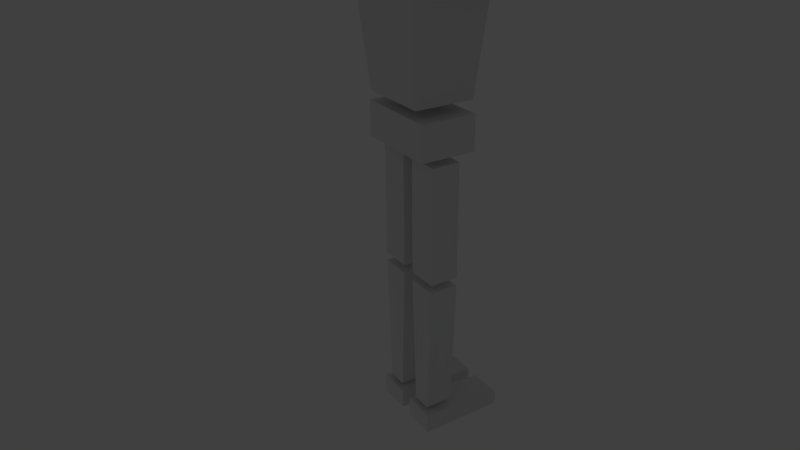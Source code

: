 # Source: robot.blend  (saved by Blender 2.60.0; exported with 4.5.12 LTS)
import bpy
from mathutils import Matrix  # noqa: F401  (used for matrix-valued properties, if any)

bpy.ops.wm.read_factory_settings(use_empty=True)
scene = bpy.context.scene
scene.name = 'Scene'

# ---- collections
col_collection_1 = bpy.data.collections.new('Collection 1'); scene.collection.children.link(col_collection_1)
col_collection_2 = bpy.data.collections.new('Collection 2'); scene.collection.children.link(col_collection_2)

# ---- materials (node trees are filled in below, after node groups)
mat_ice = bpy.data.materials.new('ice')
mat_ice.alpha_threshold = 0.0
mat_ice.use_transparent_shadow = False
mat_ice.roughness = 0.5
mat_ice.line_color = (0.0, 0.0, 0.0, 1.0)

# ---- material node trees

# ---- world
world_world = bpy.data.worlds.new('World'); scene.world = world_world
world_world.color = (0.05088, 0.05088, 0.05088)
world_world.use_sun_shadow = False
world_world.sun_shadow_jitter_overblur = 0.0
world_world.cycles.sampling_method = 'MANUAL'
world_world.cycles.sample_map_resolution = 256

# ---- cameras
cam_camera = bpy.data.cameras.new('Camera')
cam_camera.clip_end = 100.0
cam_camera.lens = 35.0
cam_camera.ortho_scale = 7.314
cam_camera.dof.focus_distance = 0.0
cam_camera.dof.aperture_fstop = 128.0

# ---- lights
light_lamp_003 = bpy.data.lights.new('Lamp.003', 'POINT')
light_lamp_003.transmission_factor = 0.0
light_lamp_003.cutoff_distance = 30.0
light_lamp_003.energy = 100.0
light_lamp_003.shadow_buffer_clip_start = 1.001
light_lamp_003.shadow_soft_size = 1.0
light_lamp_003.shadow_maximum_resolution = 0.006
light_lamp_003.use_absolute_resolution = True
light_lamp_003.cycles.use_multiple_importance_sampling = False
light_lamp_001 = bpy.data.lights.new('Lamp.001', 'POINT')
light_lamp_001.transmission_factor = 0.0
light_lamp_001.cutoff_distance = 30.0
light_lamp_001.energy = 100.0
light_lamp_001.shadow_buffer_clip_start = 1.001
light_lamp_001.shadow_soft_size = 1.0
light_lamp_001.shadow_maximum_resolution = 0.006
light_lamp_001.use_absolute_resolution = True
light_lamp_001.cycles.use_multiple_importance_sampling = False
light_lamp = bpy.data.lights.new('Lamp', 'POINT')
light_lamp.transmission_factor = 0.0
light_lamp.cutoff_distance = 30.0
light_lamp.energy = 100.0
light_lamp.shadow_buffer_clip_start = 1.001
light_lamp.shadow_soft_size = 1.0
light_lamp.shadow_maximum_resolution = 0.006
light_lamp.use_absolute_resolution = True
light_lamp.cycles.use_multiple_importance_sampling = False

# ---- meshes
me_robot = bpy.data.meshes.new('robot')
me_robot.from_pydata([(1.498, 0.9434, -7.556), (1.498, 0.1507, -7.556), (-0.5017, 0.1507, -7.556), (-0.5017, 0.9434, -7.556), (1.498, 0.9434, -7.215), (1.498, 0.1507, -7.215), (-0.5017, 0.1507, -7.064), (-0.5017, 0.9434, -7.064), (1.498, -0.1501, -7.556), (1.498, -0.9429, -7.556), (-0.5017, -0.9429, -7.556), (-0.5017, -0.1501, -7.556), (1.498, -0.1501, -7.215), (1.498, -0.9429, -7.215), (-0.5017, -0.9429, -7.064), (-0.5017, -0.1501, -7.064), (0.2579, 0.7824, -6.965), (0.2579, 0.3057, -6.965), (-0.4113, 0.3057, -6.965), (-0.4113, 0.7824, -6.965), (0.2579, 0.9202, -3.77), (0.2579, 0.1679, -3.77), (-0.4113, 0.1679, -3.77), (-0.4113, 0.9202, -3.77), (0.2579, -0.3059, -6.965), (0.2579, -0.7826, -6.965), (-0.4113, -0.7826, -6.965), (-0.4113, -0.3059, -6.965), (0.2579, -0.168, -3.77), (0.2579, -0.9204, -3.77), (-0.4113, -0.9204, -3.77), (-0.4113, -0.168, -3.77), (0.2579, 0.9202, -3.573), (0.2579, 0.1679, -3.573), (-0.4113, 0.1679, -3.573), (-0.4113, 0.9202, -3.573), (0.2579, 0.9202, -0.8524), (0.2579, 0.1679, -0.8524), (-0.4113, 0.1679, -0.8524), (-0.4113, 0.9202, -0.8524), (0.2579, -0.168, -3.573), (0.2579, -0.9204, -3.573), (-0.4113, -0.9204, -3.573), (-0.4113, -0.168, -3.573), (0.2579, -0.168, -0.8524), (0.2579, -0.9204, -0.8524), (-0.4113, -0.9204, -0.8524), (-0.4113, -0.168, -0.8524), (0.2813, 6.458, 4.101), (0.2813, 5.83, 4.101), (-0.4347, 5.83, 4.101), (-0.4347, 6.458, 4.101), (0.2813, 6.458, 3.352), (0.2813, 5.83, 3.352), (-0.4347, 5.83, 3.352), (-0.4347, 6.458, 3.352), (0.2813, -5.83, 4.101), (0.2813, -6.458, 4.101), (-0.4347, -6.458, 4.101), (-0.4347, -5.83, 4.101), (0.2813, -5.83, 3.352), (0.2813, -6.458, 3.352), (-0.4347, -6.458, 3.352), (-0.4347, -5.83, 3.352), (0.2813, 5.694, 3.949), (0.2813, 3.694, 3.949), (-0.4347, 3.694, 3.949), (-0.4347, 5.694, 3.949), (0.2813, 5.694, 3.504), (0.2813, 3.694, 3.504), (-0.4347, 3.694, 3.504), (-0.4347, 5.694, 3.504), (0.2813, -3.694, 3.949), (0.2813, -5.694, 3.949), (-0.4347, -5.694, 3.949), (-0.4347, -3.694, 3.949), (0.2813, -3.694, 3.504), (0.2813, -5.694, 3.504), (-0.4347, -5.694, 3.504), (-0.4347, -3.694, 3.504), (0.2813, 3.474, 3.949), (0.2813, 1.474, 3.949), (-0.4347, 1.474, 3.949), (-0.4347, 3.474, 3.949), (0.2813, 3.474, 3.504), (0.2813, 1.474, 3.504), (-0.4347, 1.474, 3.504), (-0.4347, 3.474, 3.504), (0.2813, -1.474, 3.949), (0.2813, -3.474, 3.949), (-0.4347, -3.474, 3.949), (-0.4347, -1.474, 3.949), (0.2813, -1.474, 3.504), (0.2813, -3.474, 3.504), (-0.4347, -3.474, 3.504), (-0.4347, -1.474, 3.504), (0.562, 1.0, -0.6583), (0.562, -0.9999, -0.6583), (-0.7154, -0.9999, -0.6583), (-0.7154, 1.0, -0.6583), (0.562, 1.0, 0.1457), (0.562, -0.9999, 0.1457), (-0.7154, -0.9999, 0.1457), (-0.7154, 1.0, 0.1457), (0.7983, 0.702, 4.589), (0.7983, -0.7019, 4.589), (-0.9516, -0.7019, 4.589), (-0.9516, 0.702, 4.589), (0.7983, 0.702, 6.339), (0.7983, -0.7019, 6.339), (-0.9516, -0.7019, 6.339), (-0.9516, 0.702, 6.339), (0.6055, 0.85, 0.3903), (0.6055, -0.8499, 0.3903), (-0.7589, -0.8499, 0.3903), (-0.7589, 0.85, 0.3903), (0.9233, 1.232, 4.182), (0.9233, -1.232, 4.182), (-1.077, -1.232, 4.182), (-1.077, 1.232, 4.182)], [], [(0, 1, 2, 3), (4, 7, 6, 5), (0, 4, 5, 1), (1, 5, 6, 2), (2, 6, 7, 3), (4, 0, 3, 7), (8, 9, 10, 11), (12, 15, 14, 13), (8, 12, 13, 9), (9, 13, 14, 10), (10, 14, 15, 11), (12, 8, 11, 15), (16, 17, 18, 19), (20, 23, 22, 21), (16, 20, 21, 17), (17, 21, 22, 18), (18, 22, 23, 19), (20, 16, 19, 23), (24, 25, 26, 27), (28, 31, 30, 29), (24, 28, 29, 25), (25, 29, 30, 26), (26, 30, 31, 27), (28, 24, 27, 31), (32, 33, 34, 35), (36, 39, 38, 37), (32, 36, 37, 33), (33, 37, 38, 34), (34, 38, 39, 35), (36, 32, 35, 39), (40, 41, 42, 43), (44, 47, 46, 45), (40, 44, 45, 41), (41, 45, 46, 42), (42, 46, 47, 43), (44, 40, 43, 47), (48, 51, 50, 49), (52, 53, 54, 55), (48, 49, 53, 52), (49, 50, 54, 53), (50, 51, 55, 54), (51, 48, 52, 55), (56, 59, 58, 57), (60, 61, 62, 63), (56, 57, 61, 60), (57, 58, 62, 61), (58, 59, 63, 62), (59, 56, 60, 63), (64, 67, 66, 65), (68, 69, 70, 71), (64, 65, 69, 68), (65, 66, 70, 69), (66, 67, 71, 70), (67, 64, 68, 71), (72, 75, 74, 73), (76, 77, 78, 79), (72, 73, 77, 76), (73, 74, 78, 77), (74, 75, 79, 78), (75, 72, 76, 79), (80, 83, 82, 81), (84, 85, 86, 87), (80, 81, 85, 84), (81, 82, 86, 85), (82, 83, 87, 86), (83, 80, 84, 87), (88, 91, 90, 89), (92, 93, 94, 95), (88, 89, 93, 92), (89, 90, 94, 93), (90, 91, 95, 94), (91, 88, 92, 95), (96, 97, 98, 99), (100, 103, 102, 101), (96, 100, 101, 97), (97, 101, 102, 98), (98, 102, 103, 99), (100, 96, 99, 103), (104, 105, 106, 107), (108, 111, 110, 109), (104, 108, 109, 105), (105, 109, 110, 106), (106, 110, 111, 107), (108, 104, 107, 111), (112, 113, 114, 115), (116, 119, 118, 117), (112, 116, 117, 113), (113, 117, 118, 114), (114, 118, 119, 115), (116, 112, 115, 119)])
_uv = me_robot.uv_layers.new(name='UVTex')
_uv.uv.foreach_set('vector', [0.0, 0.0, 1.0, 0.0, 1.0, 1.0, 0.0, 1.0, 0.0, 0.0, 1.0, 0.0, 1.0, 1.0, 0.0, 1.0, 0.0, 0.0, 1.0, 0.0, 1.0, 1.0, 0.0, 1.0, 0.0, 0.0, 1.0, 0.0, 1.0, 1.0, 0.0, 1.0, 0.0, 0.0, 1.0, 0.0, 1.0, 1.0, 0.0, 1.0, 0.0, 0.0, 1.0, 0.0, 1.0, 1.0, 0.0, 1.0, 0.0, 0.0, 1.0, 0.0, 1.0, 1.0, 0.0, 1.0, 0.0, 0.0, 1.0, 0.0, 1.0, 1.0, 0.0, 1.0, 0.0, 0.0, 1.0, 0.0, 1.0, 1.0, 0.0, 1.0, 0.0, 0.0, 1.0, 0.0, 1.0, 1.0, 0.0, 1.0, 0.0, 0.0, 1.0, 0.0, 1.0, 1.0, 0.0, 1.0, 0.0, 0.0, 1.0, 0.0, 1.0, 1.0, 0.0, 1.0, 0.0, 0.0, 1.0, 0.0, 1.0, 1.0, 0.0, 1.0, 0.0, 0.0, 1.0, 0.0, 1.0, 1.0, 0.0, 1.0, 0.0, 0.0, 1.0, 0.0, 1.0, 1.0, 0.0, 1.0, 0.0, 0.0, 1.0, 0.0, 1.0, 1.0, 0.0, 1.0, 0.0, 0.0, 1.0, 0.0, 1.0, 1.0, 0.0, 1.0, 0.0, 0.0, 1.0, 0.0, 1.0, 1.0, 0.0, 1.0, 0.0, 0.0, 1.0, 0.0, 1.0, 1.0, 0.0, 1.0, 0.0, 0.0, 1.0, 0.0, 1.0, 1.0, 0.0, 1.0, 0.0, 0.0, 1.0, 0.0, 1.0, 1.0, 0.0, 1.0, 0.0, 0.0, 1.0, 0.0, 1.0, 1.0, 0.0, 1.0, 0.0, 0.0, 1.0, 0.0, 1.0, 1.0, 0.0, 1.0, 0.0, 0.0, 1.0, 0.0, 1.0, 1.0, 0.0, 1.0, 0.0, 0.0, 1.0, 0.0, 1.0, 1.0, 0.0, 1.0, 0.0, 0.0, 1.0, 0.0, 1.0, 1.0, 0.0, 1.0, 0.0, 0.0, 1.0, 0.0, 1.0, 1.0, 0.0, 1.0, 0.0, 0.0, 1.0, 0.0, 1.0, 1.0, 0.0, 1.0, 0.0, 0.0, 1.0, 0.0, 1.0, 1.0, 0.0, 1.0, 0.0, 0.0, 1.0, 0.0, 1.0, 1.0, 0.0, 1.0, 0.0, 0.0, 1.0, 0.0, 1.0, 1.0, 0.0, 1.0, 0.0, 0.0, 1.0, 0.0, 1.0, 1.0, 0.0, 1.0, 0.0, 0.0, 1.0, 0.0, 1.0, 1.0, 0.0, 1.0, 0.0, 0.0, 1.0, 0.0, 1.0, 1.0, 0.0, 1.0, 0.0, 0.0, 1.0, 0.0, 1.0, 1.0, 0.0, 1.0, 0.0, 0.0, 1.0, 0.0, 1.0, 1.0, 0.0, 1.0, 0.0, 0.0, 0.0, 1.0, 1.0, 1.0, 1.0, 0.0, 0.0, 0.0, 0.0, 1.0, 1.0, 1.0, 1.0, 0.0, 0.0, 0.0, 0.0, 1.0, 1.0, 1.0, 1.0, 0.0, 0.0, 0.0, 0.0, 1.0, 1.0, 1.0, 1.0, 0.0, 0.0, 0.0, 0.0, 1.0, 1.0, 1.0, 1.0, 0.0, 1.0, 1.0, 1.0, 0.0, 0.0, 0.0, 0.0, 1.0, 0.0, 0.0, 0.0, 1.0, 1.0, 1.0, 1.0, 0.0, 0.0, 0.0, 0.0, 1.0, 1.0, 1.0, 1.0, 0.0, 0.0, 0.0, 0.0, 1.0, 1.0, 1.0, 1.0, 0.0, 0.0, 0.0, 0.0, 1.0, 1.0, 1.0, 1.0, 0.0, 0.0, 0.0, 0.0, 1.0, 1.0, 1.0, 1.0, 0.0, 1.0, 1.0, 1.0, 0.0, 0.0, 0.0, 0.0, 1.0, 0.0, 0.0, 0.0, 1.0, 1.0, 1.0, 1.0, 0.0, 0.0, 0.0, 0.0, 1.0, 1.0, 1.0, 1.0, 0.0, 0.0, 0.0, 0.0, 1.0, 1.0, 1.0, 1.0, 0.0, 0.0, 0.0, 0.0, 1.0, 1.0, 1.0, 1.0, 0.0, 0.0, 0.0, 0.0, 1.0, 1.0, 1.0, 1.0, 0.0, 1.0, 1.0, 1.0, 0.0, 0.0, 0.0, 0.0, 1.0, 0.0, 0.0, 0.0, 1.0, 1.0, 1.0, 1.0, 0.0, 0.0, 0.0, 0.0, 1.0, 1.0, 1.0, 1.0, 0.0, 0.0, 0.0, 0.0, 1.0, 1.0, 1.0, 1.0, 0.0, 0.0, 0.0, 0.0, 1.0, 1.0, 1.0, 1.0, 0.0, 0.0, 0.0, 0.0, 1.0, 1.0, 1.0, 1.0, 0.0, 1.0, 1.0, 1.0, 0.0, 0.0, 0.0, 0.0, 1.0, 0.0, 0.0, 0.0, 1.0, 1.0, 1.0, 1.0, 0.0, 0.0, 0.0, 0.0, 1.0, 1.0, 1.0, 1.0, 0.0, 0.0, 0.0, 0.0, 1.0, 1.0, 1.0, 1.0, 0.0, 0.0, 0.0, 0.0, 1.0, 1.0, 1.0, 1.0, 0.0, 0.0, 0.0, 0.0, 1.0, 1.0, 1.0, 1.0, 0.0, 1.0, 1.0, 1.0, 0.0, 0.0, 0.0, 0.0, 1.0, 0.0, 0.0, 0.0, 1.0, 1.0, 1.0, 1.0, 0.0, 0.0, 0.0, 0.0, 1.0, 1.0, 1.0, 1.0, 0.0, 0.0, 0.0, 0.0, 1.0, 1.0, 1.0, 1.0, 0.0, 0.0, 0.0, 0.0, 1.0, 1.0, 1.0, 1.0, 0.0, 0.0, 0.0, 0.0, 1.0, 1.0, 1.0, 1.0, 0.0, 1.0, 1.0, 1.0, 0.0, 0.0, 0.0, 0.0, 1.0, 0.0, 0.0, 1.0, 0.0, 1.0, 1.0, 0.0, 1.0, 0.0, 0.0, 1.0, 0.0, 1.0, 1.0, 0.0, 1.0, 0.0, 0.0, 1.0, 0.0, 1.0, 1.0, 0.0, 1.0, 0.0, 0.0, 1.0, 0.0, 1.0, 1.0, 0.0, 1.0, 0.0, 0.0, 1.0, 0.0, 1.0, 1.0, 0.0, 1.0, 0.0, 0.0, 1.0, 0.0, 1.0, 1.0, 0.0, 1.0, 0.0, 0.0, 1.0, 0.0, 1.0, 1.0, 0.0, 1.0, 0.0, 0.0, 1.0, 0.0, 1.0, 1.0, 0.0, 1.0, 0.0, 0.0, 1.0, 0.0, 1.0, 1.0, 0.0, 1.0, 0.0, 0.0, 1.0, 0.0, 1.0, 1.0, 0.0, 1.0, 0.0, 0.0, 1.0, 0.0, 1.0, 1.0, 0.0, 1.0, 0.0, 0.0, 1.0, 0.0, 1.0, 1.0, 0.0, 1.0, 0.0, 0.0, 1.0, 0.0, 1.0, 1.0, 0.0, 1.0, 0.0, 0.0, 1.0, 0.0, 1.0, 1.0, 0.0, 1.0, 0.0, 0.0, 1.0, 0.0, 1.0, 1.0, 0.0, 1.0, 0.0, 0.0, 1.0, 0.0, 1.0, 1.0, 0.0, 1.0, 0.0, 0.0, 1.0, 0.0, 1.0, 1.0, 0.0, 1.0, 0.0, 0.0, 1.0, 0.0, 1.0, 1.0, 0.0, 1.0])
me_robot.materials.append(mat_ice)
me_robot.use_remesh_preserve_volume = False
me_robot.use_remesh_preserve_attributes = False
me_robot.use_mirror_vertex_groups = False
me_robot.update()
arm_armature_001 = bpy.data.armatures.new('Armature.001')  # bones are not reproduced

# ---- objects
ob_robot = bpy.data.objects.new('robot', me_robot)
ob_lamp_003 = bpy.data.objects.new('Lamp.003', light_lamp_003)
ob_lamp_001 = bpy.data.objects.new('Lamp.001', light_lamp_001)
ob_lamp = bpy.data.objects.new('Lamp', light_lamp)
ob_camera = bpy.data.objects.new('Camera', cam_camera)
ob_armature = bpy.data.objects.new('Armature', arm_armature_001)

# ---- transforms, parenting, visibility, modifiers, constraints
ob_robot.parent = ob_armature
ob_robot.matrix_parent_inverse = Matrix(((1.0, 0.0, 0.0, 0.0), (0.0, 1.0, 0.0, 0.0), (0.0, 0.0, 1.0, 0.2586), (0.0, 0.0, 0.0, 1.0)))
ob_robot.location = (0.006669, 0.07789, 0.01277)
ob_robot.rotation_euler = (0.0, 0.0, 1.571)
ob_robot.lineart.crease_threshold = 0.0
_vg = ob_robot.vertex_groups.new(name='pelvis')
for _i, _w in zip([96, 97, 98, 99, 100, 101, 102, 103], [0.05839, 0.1233, 0.05803, 0.1241, 0.144, 0.5162, 0.1433, 0.5214]): _vg.add([_i], _w, 'REPLACE')
_vg = ob_robot.vertex_groups.new(name='torso')
for _i, _w in zip([112, 113, 114, 115, 116, 117, 118, 119], [0.9522, 0.9567, 0.9515, 0.9574, 0.0512, 0.02557, 0.05104, 0.02539]): _vg.add([_i], _w, 'REPLACE')
_vg = ob_robot.vertex_groups.new(name='bicep.L')
for _i, _w in zip([80, 81, 82, 83, 84, 85, 86, 87], [1.0, 1.0, 1.0, 1.0, 1.0, 1.0, 1.0, 1.0]): _vg.add([_i], _w, 'REPLACE')
_vg = ob_robot.vertex_groups.new(name='forearm.L')
for _i, _w in zip([64, 65, 66, 67, 68, 69, 70, 71], [0.00661, 0.9442, 0.8941, 0.0247, 0.01822, 0.893, 0.9475, 0.008783]): _vg.add([_i], _w, 'REPLACE')
_vg = ob_robot.vertex_groups.new(name='hand.L')
_vg.add([48, 49, 50, 51, 52, 53, 54, 55], 1.0, 'REPLACE')
_vg = ob_robot.vertex_groups.new(name='bicep.R')
for _i, _w in zip([88, 89, 90, 91, 92, 93, 94, 95], [1.0, 1.0, 1.0, 1.0, 1.0, 1.0, 1.0, 1.0]): _vg.add([_i], _w, 'REPLACE')
_vg = ob_robot.vertex_groups.new(name='forearm.R')
for _i, _w in zip([72, 73, 74, 75, 76, 77, 78, 79], [0.8732, 0.02356, 0.004138, 0.8771, 0.9506, 0.009227, 0.02063, 0.9602]): _vg.add([_i], _w, 'REPLACE')
_vg = ob_robot.vertex_groups.new(name='hand.R')
_vg.add([56, 57, 58, 59, 60, 61, 62, 63], 1.0, 'REPLACE')
_vg = ob_robot.vertex_groups.new(name='head')
for _i, _w in zip([104, 105, 106, 107, 108, 109, 110, 111], [1.0, 1.0, 1.0, 1.0, 1.0, 1.0, 1.0, 1.0]): _vg.add([_i], _w, 'REPLACE')
_vg = ob_robot.vertex_groups.new(name='leg.L')
for _i, _w in zip([32, 33, 34, 35, 36, 37, 38, 39], [1.0, 1.0, 1.0, 1.0, 1.0, 1.0, 1.0, 1.0]): _vg.add([_i], _w, 'REPLACE')
_vg = ob_robot.vertex_groups.new(name='calf.L')
_vg.add([16, 17, 18, 19, 20, 21, 22, 23], 1.0, 'REPLACE')
_vg = ob_robot.vertex_groups.new(name='foot.L')
_vg.add([0, 1, 2, 3, 4, 5, 6, 7], 1.0, 'REPLACE')
_vg = ob_robot.vertex_groups.new(name='leg.R')
for _i, _w in zip([40, 41, 42, 43, 44, 45, 46, 47], [1.0, 1.0, 1.0, 1.0, 1.0, 1.0, 1.0, 1.0]): _vg.add([_i], _w, 'REPLACE')
_vg = ob_robot.vertex_groups.new(name='calf.R')
_vg.add([24, 25, 26, 27, 28, 29, 30, 31], 1.0, 'REPLACE')
_vg = ob_robot.vertex_groups.new(name='foot.R')
_vg.add([8, 9, 10, 11, 12, 13, 14, 15], 1.0, 'REPLACE')
_m = ob_robot.modifiers.new('Armature', 'ARMATURE')
_m.object = ob_armature
_m.use_bone_envelopes = True
ob_lamp_003.location = (-8.0, -13.41, -20.44)
ob_lamp_003.rotation_euler = (0.6503, 0.05522, 1.866)
ob_lamp_003.lock_rotations_4d = False
ob_lamp_003.empty_display_type = 'ARROWS'
ob_lamp_003.color = (0.0, 0.0, 0.0, 0.0)
ob_lamp_003.lineart.crease_threshold = 0.0
ob_lamp_001.location = (-14.84, 19.76, 4.758)
ob_lamp_001.rotation_euler = (0.6503, 0.05522, 1.866)
ob_lamp_001.lock_rotations_4d = False
ob_lamp_001.empty_display_type = 'ARROWS'
ob_lamp_001.color = (0.0, 0.0, 0.0, 0.0)
ob_lamp_001.lineart.crease_threshold = 0.0
ob_lamp.location = (14.44, -16.69, 15.77)
ob_lamp.rotation_euler = (0.6503, 0.05522, 1.866)
ob_lamp.lock_rotations_4d = False
ob_lamp.empty_display_type = 'ARROWS'
ob_lamp.color = (0.0, 0.0, 0.0, 0.0)
ob_lamp.lineart.crease_threshold = 0.0
ob_camera.location = (12.84, -8.433, 5.344)
ob_camera.rotation_euler = (1.109, 0.01082, 1.014)
ob_camera.lock_rotations_4d = False
ob_camera.empty_display_type = 'ARROWS'
ob_camera.color = (0.0, 0.0, 0.0, 0.0)
ob_camera.display_type = 'WIRE'
ob_camera.lineart.crease_threshold = 0.0
ob_armature.location = (0.0, 0.0, 0.0)
ob_armature.show_in_front = True
ob_armature.lineart.crease_threshold = 0.0

# ---- collection membership
col_collection_1.objects.link(ob_robot)
col_collection_1.objects.link(ob_lamp_003)
col_collection_1.objects.link(ob_lamp_001)
col_collection_1.objects.link(ob_lamp)
col_collection_1.objects.link(ob_camera)
col_collection_2.objects.link(ob_armature)

# ---- scene / render settings (as saved in the file)
scene.camera = ob_camera
scene.frame_start = 1; scene.frame_end = 120; scene.frame_set(1)
scene.render.engine = 'BLENDER_EEVEE_NEXT'
scene.render.image_settings.color_mode = 'RGB'
scene.render.image_settings.compression = 90
scene.render.resolution_percentage = 50
scene.render.dither_intensity = 0.0
scene.render.bake_margin = 2
scene.render.bake_bias = 0.0
scene.cycles.use_denoising = False
scene.cycles.samples = 10
scene.cycles.sampling_pattern = 'TABULATED_SOBOL'
scene.cycles.light_sampling_threshold = 0.0
scene.cycles.use_adaptive_sampling = False
scene.cycles.use_light_tree = False
scene.cycles.blur_glossy = 0.0
scene.cycles.volume_bounces = 1
scene.cycles.pixel_filter_type = 'GAUSSIAN'
scene.cycles.sample_clamp_indirect = 0.0
scene.view_settings.view_transform = 'Standard'
bpy.context.view_layer.update()
